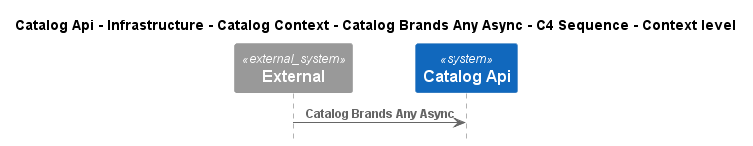

The diagram above was rendered by PlantUML. Its source (embedded in the PNG):
@startuml
!pragma layout smetana
!include ..\..\..\..\..\..\..\..\.c4s\C4_Sequence.puml

title Catalog Api - Infrastructure - Catalog Context - Catalog Brands Any Async - C4 Sequence - Context level

System_Ext(C4InterFlow.SoftwareSystems.ExternalSystem, "External", "")
System(dotnet.eShop.Architecture.SoftwareSystems.CatalogApi, "Catalog Api", "")

Rel(C4InterFlow.SoftwareSystems.ExternalSystem, dotnet.eShop.Architecture.SoftwareSystems.CatalogApi, "Catalog Brands Any Async")


@enduml